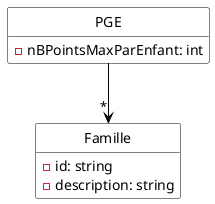

The diagram above was rendered by PlantUML. Its source (embedded in the PNG):
@startuml
hide empty methods
hide circle
skinparam class {
  BackgroundColor White
  ArrowColor Black
  BorderColor Black
}
skinparam groupInheritance 3

class PGE {
  - nBPointsMaxParEnfant: int
}

class Famille {
  - id: string
  - description: string
}

PGE --> "*" Famille

@enduml